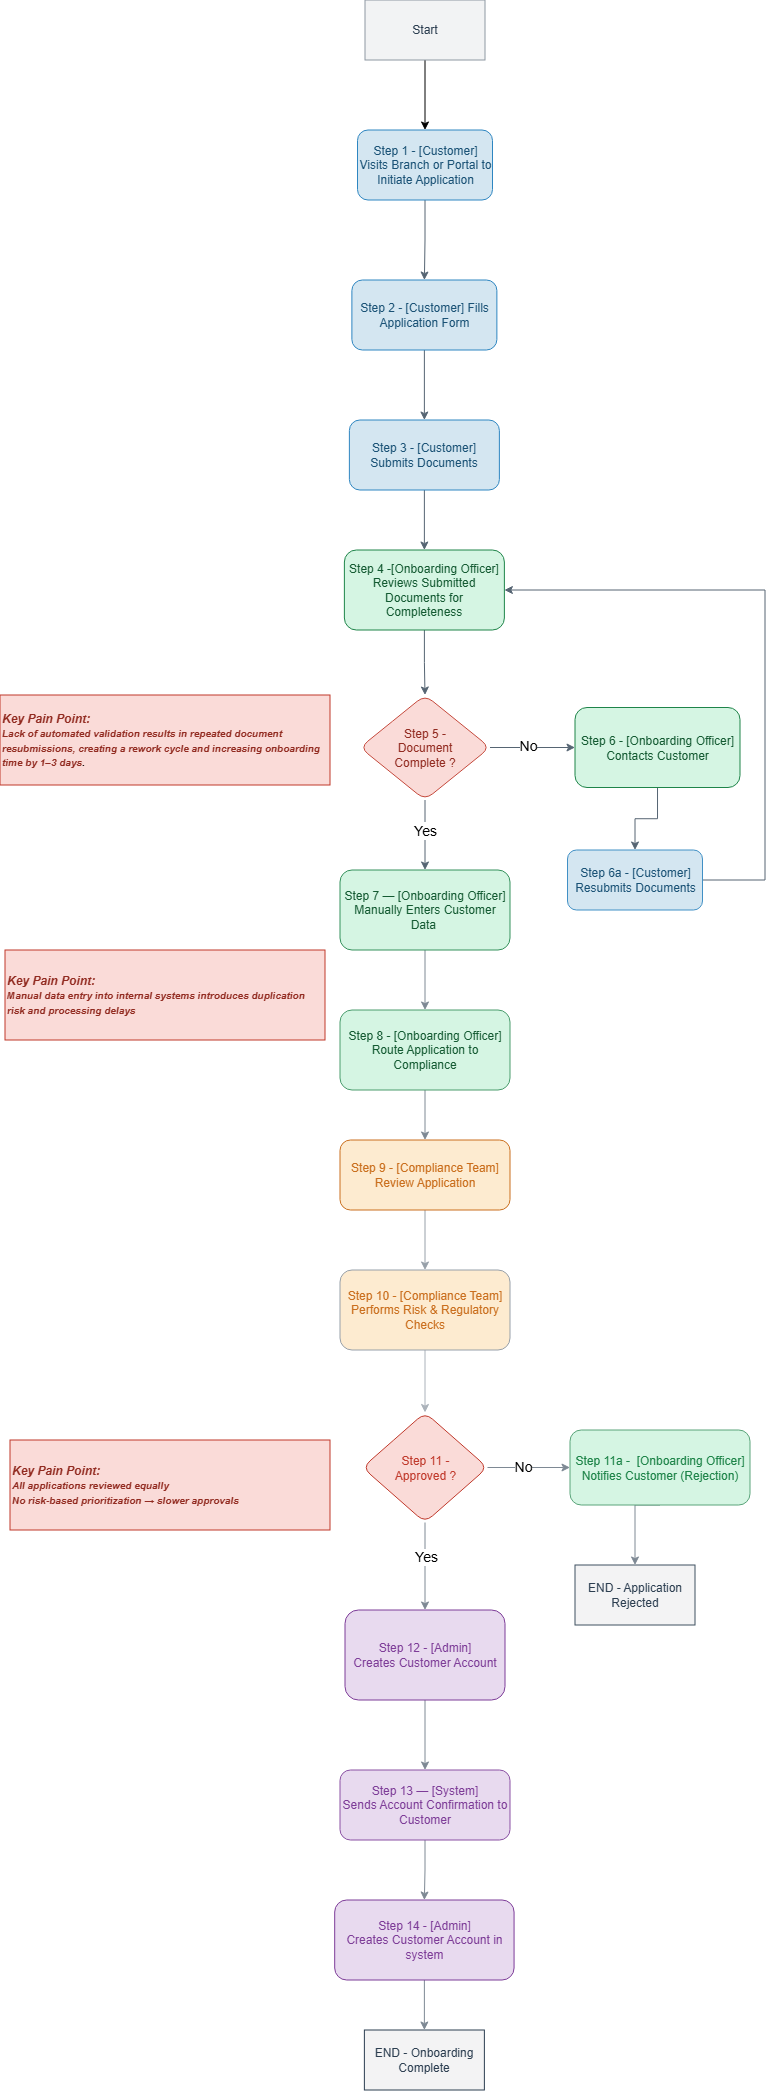

The diagram above was exported from draw.io. Its source (the exported page's mxGraphModel, read from the mxfile embedded in the PNG):
<mxGraphModel dx="1764" dy="497" grid="1" gridSize="10" guides="1" tooltips="1" connect="1" arrows="1" fold="1" page="1" pageScale="1" pageWidth="827" pageHeight="1169" math="0" shadow="0">
  <root>
    <mxCell id="0" />
    <mxCell id="1" parent="0" />
    <mxCell id="KFDvfuaaZdL9tV-YkoRB-5" edge="1" parent="1" source="KFDvfuaaZdL9tV-YkoRB-2" style="edgeStyle=orthogonalEdgeStyle;rounded=0;orthogonalLoop=1;jettySize=auto;html=1;strokeColor=light-dark(#566573, #ededed);" target="KFDvfuaaZdL9tV-YkoRB-4" value="">
      <mxGeometry relative="1" as="geometry" />
    </mxCell>
    <mxCell id="KFDvfuaaZdL9tV-YkoRB-2" parent="1" style="rounded=1;whiteSpace=wrap;html=1;strokeColor=light-dark(#2e86c1, #ededed);fillColor=light-dark(#d4e6f1, #ededed);" value="&lt;font style=&quot;color: light-dark(rgb(26, 82, 118), rgb(237, 237, 237));&quot;&gt;Step 1 - [Customer] Visits Branch or Portal to Initiate Application&lt;/font&gt;" vertex="1">
      <mxGeometry height="70" width="135" x="167.5" y="210" as="geometry" />
    </mxCell>
    <mxCell id="zSINC0mIcFpzFmbxr9Z9-2" edge="1" parent="1" source="KFDvfuaaZdL9tV-YkoRB-4" style="edgeStyle=orthogonalEdgeStyle;rounded=0;orthogonalLoop=1;jettySize=auto;html=1;strokeColor=light-dark(#566573, #ededed);" target="zSINC0mIcFpzFmbxr9Z9-1" value="">
      <mxGeometry relative="1" as="geometry" />
    </mxCell>
    <mxCell id="KFDvfuaaZdL9tV-YkoRB-4" parent="1" style="whiteSpace=wrap;html=1;rounded=1;strokeColor=light-dark(#2e86c1, #ededed);fillColor=light-dark(#d4e6f1, #ededed);" value="&lt;font style=&quot;color: light-dark(rgb(26, 82, 118), rgb(237, 237, 237));&quot;&gt;Step 2 - [Customer] Fills Application Form&lt;/font&gt;" vertex="1">
      <mxGeometry height="70" width="145" x="161.88" y="360" as="geometry" />
    </mxCell>
    <mxCell id="zSINC0mIcFpzFmbxr9Z9-4" edge="1" parent="1" source="zSINC0mIcFpzFmbxr9Z9-1" style="edgeStyle=orthogonalEdgeStyle;rounded=0;orthogonalLoop=1;jettySize=auto;html=1;strokeColor=light-dark(#566573, #ededed);" target="zSINC0mIcFpzFmbxr9Z9-3" value="">
      <mxGeometry relative="1" as="geometry" />
    </mxCell>
    <mxCell id="zSINC0mIcFpzFmbxr9Z9-1" parent="1" style="whiteSpace=wrap;html=1;rounded=1;strokeColor=light-dark(#2e86c1, #ededed);fillColor=light-dark(#d4e6f1, #ededed);" value="&lt;font style=&quot;color: light-dark(rgb(26, 82, 118), rgb(237, 237, 237));&quot;&gt;Step 3 - [Customer] Submits Documents&lt;/font&gt;" vertex="1">
      <mxGeometry height="70" width="150" x="159.38" y="500" as="geometry" />
    </mxCell>
    <mxCell id="zSINC0mIcFpzFmbxr9Z9-6" edge="1" parent="1" source="zSINC0mIcFpzFmbxr9Z9-3" style="edgeStyle=orthogonalEdgeStyle;rounded=0;orthogonalLoop=1;jettySize=auto;html=1;strokeColor=light-dark(#566573, #ededed);" target="zSINC0mIcFpzFmbxr9Z9-5" value="">
      <mxGeometry relative="1" as="geometry" />
    </mxCell>
    <mxCell id="zSINC0mIcFpzFmbxr9Z9-3" parent="1" style="whiteSpace=wrap;html=1;rounded=1;strokeColor=light-dark(#1e8449, #ededed);fillColor=light-dark(#d5f5e3, #ededed);" value="&lt;font style=&quot;color: light-dark(rgb(20, 90, 50), rgb(237, 237, 237));&quot;&gt;Step 4 -[Onboarding Officer] Reviews Submitted Documents for Completeness&lt;/font&gt;" vertex="1">
      <mxGeometry height="80" width="160" x="154.38" y="630" as="geometry" />
    </mxCell>
    <mxCell id="zSINC0mIcFpzFmbxr9Z9-12" edge="1" parent="1" source="zSINC0mIcFpzFmbxr9Z9-5" style="edgeStyle=orthogonalEdgeStyle;rounded=0;orthogonalLoop=1;jettySize=auto;html=1;strokeColor=light-dark(#566573, #ededed);" target="zSINC0mIcFpzFmbxr9Z9-11" value="">
      <mxGeometry relative="1" as="geometry">
        <Array as="points">
          <mxPoint x="235" y="920" />
          <mxPoint x="235" y="920" />
        </Array>
      </mxGeometry>
    </mxCell>
    <mxCell id="zSINC0mIcFpzFmbxr9Z9-16" connectable="0" parent="zSINC0mIcFpzFmbxr9Z9-12" style="edgeLabel;html=1;align=center;verticalAlign=middle;resizable=0;points=[];" value="Yes" vertex="1">
      <mxGeometry relative="1" x="-0.2222" y="1" as="geometry">
        <mxPoint as="offset" />
      </mxGeometry>
    </mxCell>
    <mxCell id="zSINC0mIcFpzFmbxr9Z9-17" connectable="0" parent="zSINC0mIcFpzFmbxr9Z9-12" style="edgeLabel;html=1;align=center;verticalAlign=middle;resizable=0;points=[];" value="Yes" vertex="1">
      <mxGeometry relative="1" x="-0.2" as="geometry">
        <mxPoint as="offset" />
      </mxGeometry>
    </mxCell>
    <mxCell id="zSINC0mIcFpzFmbxr9Z9-18" connectable="0" parent="zSINC0mIcFpzFmbxr9Z9-12" style="edgeLabel;html=1;align=center;verticalAlign=middle;resizable=0;points=[];" value="&lt;font style=&quot;font-size: 14px;&quot;&gt;Yes&lt;/font&gt;" vertex="1">
      <mxGeometry relative="1" x="-0.1333" as="geometry">
        <mxPoint as="offset" />
      </mxGeometry>
    </mxCell>
    <mxCell id="zSINC0mIcFpzFmbxr9Z9-21" edge="1" parent="1" source="zSINC0mIcFpzFmbxr9Z9-5" style="edgeStyle=orthogonalEdgeStyle;rounded=0;orthogonalLoop=1;jettySize=auto;html=1;strokeColor=light-dark(#566573, #ededed);" target="zSINC0mIcFpzFmbxr9Z9-20" value="">
      <mxGeometry relative="1" as="geometry" />
    </mxCell>
    <mxCell id="zSINC0mIcFpzFmbxr9Z9-22" connectable="0" parent="zSINC0mIcFpzFmbxr9Z9-21" style="edgeLabel;html=1;align=center;verticalAlign=middle;resizable=0;points=[];" value="&lt;font style=&quot;font-size: 14px;&quot;&gt;No&lt;/font&gt;" vertex="1">
      <mxGeometry relative="1" x="-0.1091" y="2" as="geometry">
        <mxPoint as="offset" />
      </mxGeometry>
    </mxCell>
    <mxCell id="zSINC0mIcFpzFmbxr9Z9-5" parent="1" style="rhombus;whiteSpace=wrap;html=1;rounded=1;strokeColor=light-dark(#c5493c, #ededed);fillColor=light-dark(#fadbd8, #ededed);" value="&lt;font style=&quot;color: light-dark(rgb(146, 43, 33), rgb(237, 237, 237));&quot;&gt;Step 5 - &lt;br&gt;Document &lt;br&gt;Complete ?&lt;/font&gt;" vertex="1">
      <mxGeometry height="105" width="130" x="170" y="775" as="geometry" />
    </mxCell>
    <mxCell id="zSINC0mIcFpzFmbxr9Z9-14" edge="1" parent="1" source="zSINC0mIcFpzFmbxr9Z9-11" style="edgeStyle=orthogonalEdgeStyle;rounded=0;orthogonalLoop=1;jettySize=auto;html=1;strokeColor=light-dark(#7e8994, #ededed);" target="zSINC0mIcFpzFmbxr9Z9-13" value="">
      <mxGeometry relative="1" as="geometry" />
    </mxCell>
    <mxCell id="zSINC0mIcFpzFmbxr9Z9-11" parent="1" style="whiteSpace=wrap;html=1;rounded=1;strokeColor=light-dark(#35915c, #ededed);fillColor=light-dark(#d5f5e3, #ededed);" value="&lt;font style=&quot;color: light-dark(rgb(20, 90, 50), rgb(237, 237, 237));&quot;&gt;Step 7 — [Onboarding Officer] Manually Enters Customer Data&amp;nbsp;&lt;/font&gt;" vertex="1">
      <mxGeometry height="80" width="170" x="150" y="950" as="geometry" />
    </mxCell>
    <mxCell id="zSINC0mIcFpzFmbxr9Z9-28" edge="1" parent="1" source="zSINC0mIcFpzFmbxr9Z9-13" style="edgeStyle=orthogonalEdgeStyle;rounded=0;orthogonalLoop=1;jettySize=auto;html=1;strokeColor=light-dark(#7e8994, #ededed);" target="zSINC0mIcFpzFmbxr9Z9-27" value="">
      <mxGeometry relative="1" as="geometry" />
    </mxCell>
    <mxCell id="zSINC0mIcFpzFmbxr9Z9-13" parent="1" style="whiteSpace=wrap;html=1;rounded=1;strokeColor=light-dark(#4a9c6d, #ededed);fillColor=light-dark(#d5f5e3, #ededed);" value="&lt;font style=&quot;color: light-dark(rgb(20, 90, 50), rgb(237, 237, 237));&quot;&gt;Step 8 - [Onboarding Officer] Route Application to Compliance&lt;/font&gt;" vertex="1">
      <mxGeometry height="80" width="170" x="150" y="1090" as="geometry" />
    </mxCell>
    <mxCell id="zSINC0mIcFpzFmbxr9Z9-24" edge="1" parent="1" source="zSINC0mIcFpzFmbxr9Z9-20" style="edgeStyle=orthogonalEdgeStyle;rounded=0;orthogonalLoop=1;jettySize=auto;html=1;strokeColor=light-dark(#566573, #ededed);" target="zSINC0mIcFpzFmbxr9Z9-23" value="">
      <mxGeometry relative="1" as="geometry" />
    </mxCell>
    <mxCell id="zSINC0mIcFpzFmbxr9Z9-20" parent="1" style="whiteSpace=wrap;html=1;rounded=1;strokeColor=light-dark(#1e8449, #ededed);fillColor=light-dark(#d5f5e3, #ededed);" value="&lt;font style=&quot;color: light-dark(rgb(20, 90, 50), rgb(237, 237, 237));&quot;&gt;Step 6 - [Onboarding Officer] Contacts Customer&lt;/font&gt;" vertex="1">
      <mxGeometry height="80" width="165" x="385" y="787.5" as="geometry" />
    </mxCell>
    <mxCell id="zSINC0mIcFpzFmbxr9Z9-25" edge="1" parent="1" source="zSINC0mIcFpzFmbxr9Z9-23" style="edgeStyle=orthogonalEdgeStyle;rounded=0;orthogonalLoop=1;jettySize=auto;html=1;entryX=1;entryY=0.5;entryDx=0;entryDy=0;strokeColor=light-dark(#566573, #ededed);" target="zSINC0mIcFpzFmbxr9Z9-3">
      <mxGeometry relative="1" as="geometry">
        <Array as="points">
          <mxPoint x="575" y="960" />
          <mxPoint x="575" y="670" />
        </Array>
      </mxGeometry>
    </mxCell>
    <mxCell id="zSINC0mIcFpzFmbxr9Z9-23" parent="1" style="whiteSpace=wrap;html=1;rounded=1;strokeColor=light-dark(#4190c5, #ededed);fillColor=light-dark(#d4e6f1, #ededed);" value="&lt;font style=&quot;color: light-dark(rgb(26, 82, 118), rgb(237, 237, 237));&quot;&gt;Step 6a - [Customer] Resubmits Documents&lt;/font&gt;" vertex="1">
      <mxGeometry height="60" width="135" x="377.5" y="930" as="geometry" />
    </mxCell>
    <mxCell id="zSINC0mIcFpzFmbxr9Z9-51" edge="1" parent="1" source="zSINC0mIcFpzFmbxr9Z9-27" style="edgeStyle=orthogonalEdgeStyle;rounded=0;orthogonalLoop=1;jettySize=auto;html=1;strokeColor=light-dark(#97a0a9, #ededed);" target="zSINC0mIcFpzFmbxr9Z9-50" value="">
      <mxGeometry relative="1" as="geometry" />
    </mxCell>
    <mxCell id="zSINC0mIcFpzFmbxr9Z9-27" parent="1" style="whiteSpace=wrap;html=1;rounded=1;strokeColor=light-dark(#ca6f1e, #ededed);fillColor=light-dark(#fdebd0, #ededed);" value="&lt;font style=&quot;color: light-dark(rgb(202, 111, 30), rgb(237, 237, 237));&quot;&gt;Step 9 - [Compliance Team] Review Application&lt;/font&gt;" vertex="1">
      <mxGeometry height="70" width="170" x="150" y="1220" as="geometry" />
    </mxCell>
    <mxCell id="zSINC0mIcFpzFmbxr9Z9-32" edge="1" parent="1" source="zSINC0mIcFpzFmbxr9Z9-29" style="edgeStyle=orthogonalEdgeStyle;rounded=0;orthogonalLoop=1;jettySize=auto;html=1;strokeColor=light-dark(#7e8994, #ededed);" target="zSINC0mIcFpzFmbxr9Z9-31" value="">
      <mxGeometry relative="1" as="geometry" />
    </mxCell>
    <mxCell id="zSINC0mIcFpzFmbxr9Z9-33" connectable="0" parent="zSINC0mIcFpzFmbxr9Z9-32" style="edgeLabel;html=1;align=center;verticalAlign=middle;resizable=0;points=[];" value="&lt;font style=&quot;font-size: 14px;&quot;&gt;Yes&lt;/font&gt;" vertex="1">
      <mxGeometry relative="1" x="-0.2222" y="1" as="geometry">
        <mxPoint as="offset" />
      </mxGeometry>
    </mxCell>
    <mxCell id="zSINC0mIcFpzFmbxr9Z9-39" edge="1" parent="1" source="zSINC0mIcFpzFmbxr9Z9-29" style="edgeStyle=orthogonalEdgeStyle;rounded=0;orthogonalLoop=1;jettySize=auto;html=1;strokeColor=light-dark(#7e8994, #ededed);" target="zSINC0mIcFpzFmbxr9Z9-38" value="">
      <mxGeometry relative="1" as="geometry" />
    </mxCell>
    <mxCell id="zSINC0mIcFpzFmbxr9Z9-40" connectable="0" parent="zSINC0mIcFpzFmbxr9Z9-39" style="edgeLabel;html=1;align=center;verticalAlign=middle;resizable=0;points=[];" value="&lt;font style=&quot;font-size: 14px;&quot;&gt;No&lt;/font&gt;" vertex="1">
      <mxGeometry relative="1" x="-0.1455" y="1" as="geometry">
        <mxPoint as="offset" />
      </mxGeometry>
    </mxCell>
    <mxCell id="zSINC0mIcFpzFmbxr9Z9-29" parent="1" style="rhombus;whiteSpace=wrap;html=1;rounded=1;strokeColor=light-dark(#c0392b, #ededed);fillColor=light-dark(#fadbd8, #ededed);" value="&lt;font style=&quot;color: light-dark(rgb(192, 57, 43), rgb(237, 237, 237));&quot;&gt;Step 11 -&lt;br&gt;Approved ?&lt;/font&gt;" vertex="1">
      <mxGeometry height="110" width="125" x="172.5" y="1492.5" as="geometry" />
    </mxCell>
    <mxCell id="zSINC0mIcFpzFmbxr9Z9-35" edge="1" parent="1" source="zSINC0mIcFpzFmbxr9Z9-31" style="edgeStyle=orthogonalEdgeStyle;rounded=0;orthogonalLoop=1;jettySize=auto;html=1;strokeColor=light-dark(#7e8994, #ededed);" target="zSINC0mIcFpzFmbxr9Z9-34" value="">
      <mxGeometry relative="1" as="geometry" />
    </mxCell>
    <mxCell id="zSINC0mIcFpzFmbxr9Z9-31" parent="1" style="whiteSpace=wrap;html=1;rounded=1;strokeColor=light-dark(#7d3c98, #ededed);fillColor=light-dark(#e8daef, #ededed);" value="&lt;font style=&quot;color: light-dark(rgb(125, 60, 152), rgb(237, 237, 237));&quot;&gt;Step 12 - [Admin] &lt;br&gt;Creates Customer Account&lt;/font&gt;" vertex="1">
      <mxGeometry height="90" width="160" x="155" y="1690" as="geometry" />
    </mxCell>
    <mxCell id="zSINC0mIcFpzFmbxr9Z9-37" edge="1" parent="1" source="zSINC0mIcFpzFmbxr9Z9-34" style="edgeStyle=orthogonalEdgeStyle;rounded=0;orthogonalLoop=1;jettySize=auto;html=1;exitX=0.5;exitY=1;exitDx=0;exitDy=0;strokeColor=light-dark(#7e8994, #ededed);entryX=0.5;entryY=0;entryDx=0;entryDy=0;" target="0E03UxfdjYRDPEeM4dVj-2">
      <mxGeometry relative="1" as="geometry">
        <mxPoint x="234" y="1970" as="targetPoint" />
      </mxGeometry>
    </mxCell>
    <mxCell id="zSINC0mIcFpzFmbxr9Z9-34" parent="1" style="whiteSpace=wrap;html=1;rounded=1;strokeColor=light-dark(#8a50a3, #ededed);fillColor=light-dark(#e8daef, #ededed);" value="&lt;font style=&quot;color: light-dark(rgb(125, 60, 152), rgb(237, 237, 237));&quot;&gt;Step 13 — [System] &lt;br&gt;Sends Account Confirmation to Customer&lt;/font&gt;" vertex="1">
      <mxGeometry height="70" width="170" x="150" y="1850" as="geometry" />
    </mxCell>
    <mxCell id="zSINC0mIcFpzFmbxr9Z9-47" edge="1" parent="1" source="zSINC0mIcFpzFmbxr9Z9-38" style="edgeStyle=orthogonalEdgeStyle;rounded=0;orthogonalLoop=1;jettySize=auto;html=1;exitX=0.5;exitY=1;exitDx=0;exitDy=0;entryX=0.5;entryY=0;entryDx=0;entryDy=0;strokeColor=light-dark(#7e8994, #ededed);" target="zSINC0mIcFpzFmbxr9Z9-46">
      <mxGeometry relative="1" as="geometry">
        <Array as="points">
          <mxPoint x="445" y="1595" />
          <mxPoint x="445" y="1595" />
        </Array>
      </mxGeometry>
    </mxCell>
    <mxCell id="zSINC0mIcFpzFmbxr9Z9-38" parent="1" style="whiteSpace=wrap;html=1;rounded=1;strokeColor=light-dark(#5aa47a, #ededed);fillColor=light-dark(#d5f5e3, #ededed);" value="&lt;font style=&quot;color: light-dark(rgb(30, 132, 73), rgb(237, 237, 237));&quot;&gt;Step 11a -&amp;nbsp; [Onboarding Officer] Notifies Customer (Rejection)&lt;/font&gt;" vertex="1">
      <mxGeometry height="75" width="180" x="380" y="1510" as="geometry" />
    </mxCell>
    <mxCell id="zSINC0mIcFpzFmbxr9Z9-49" edge="1" parent="1" source="zSINC0mIcFpzFmbxr9Z9-43" style="edgeStyle=orthogonalEdgeStyle;rounded=0;orthogonalLoop=1;jettySize=auto;html=1;entryX=0.5;entryY=0;entryDx=0;entryDy=0;" target="KFDvfuaaZdL9tV-YkoRB-2">
      <mxGeometry relative="1" as="geometry" />
    </mxCell>
    <mxCell id="zSINC0mIcFpzFmbxr9Z9-43" parent="1" style="rounded=0;whiteSpace=wrap;html=1;strokeColor=light-dark(#8e98a2, #ededed);fillColor=light-dark(#f2f3f4, #ededed);" value="&lt;font style=&quot;color: light-dark(rgb(44, 62, 80), rgb(237, 237, 237));&quot;&gt;Start&lt;/font&gt;" vertex="1">
      <mxGeometry height="60" width="120" x="175" y="80" as="geometry" />
    </mxCell>
    <mxCell id="zSINC0mIcFpzFmbxr9Z9-45" parent="1" style="rounded=0;whiteSpace=wrap;html=1;strokeColor=light-dark(#2c3e50, #ededed);fillColor=light-dark(#f3f3f4, #ededed);" value="&lt;font style=&quot;color: light-dark(rgb(44, 62, 80), rgb(237, 237, 237));&quot;&gt;END - Onboarding Complete&lt;/font&gt;" vertex="1">
      <mxGeometry height="60" width="120" x="174.38" y="2110" as="geometry" />
    </mxCell>
    <mxCell id="zSINC0mIcFpzFmbxr9Z9-46" parent="1" style="rounded=0;whiteSpace=wrap;html=1;strokeColor=light-dark(#3f5060, #ededed);fillColor=light-dark(#f3f3f4, #ededed);" value="&lt;font style=&quot;color: light-dark(rgb(44, 62, 80), rgb(237, 237, 237));&quot;&gt;END - Application Rejected&lt;/font&gt;" vertex="1">
      <mxGeometry height="60" width="120" x="385" y="1645" as="geometry" />
    </mxCell>
    <mxCell id="zSINC0mIcFpzFmbxr9Z9-52" edge="1" parent="1" source="zSINC0mIcFpzFmbxr9Z9-50" style="edgeStyle=orthogonalEdgeStyle;rounded=0;orthogonalLoop=1;jettySize=auto;html=1;exitX=0.5;exitY=1;exitDx=0;exitDy=0;entryX=0.5;entryY=0;entryDx=0;entryDy=0;strokeColor=light-dark(#abb2ba, #ededed);" target="zSINC0mIcFpzFmbxr9Z9-29">
      <mxGeometry relative="1" as="geometry" />
    </mxCell>
    <mxCell id="zSINC0mIcFpzFmbxr9Z9-50" parent="1" style="whiteSpace=wrap;html=1;fillColor=light-dark(#fdebd0, #ededed);strokeColor=light-dark(#97a0a9, #ededed);rounded=1;" value="&lt;span style=&quot;color: rgb(202, 111, 30); caret-color: rgba(0, 0, 0, 0);&quot;&gt;Step 10 - [Compliance Team] Performs Risk &amp;amp; Regulatory Checks&lt;/span&gt;" vertex="1">
      <mxGeometry height="80" width="170" x="150" y="1350" as="geometry" />
    </mxCell>
    <mxCell id="zSINC0mIcFpzFmbxr9Z9-53" parent="1" style="rounded=0;whiteSpace=wrap;html=1;align=left;fillColor=light-dark(#fadbd8, #ededed);strokeColor=light-dark(#c0392b, #ededed);" value="&lt;font style=&quot;&quot;&gt;&lt;b style=&quot;&quot;&gt;&lt;i style=&quot;&quot;&gt;&lt;span data-start=&quot;869&quot; data-end=&quot;884&quot; style=&quot;color: light-dark(rgb(146, 43, 33), rgb(237, 237, 237));&quot;&gt;Key Pain Point:&lt;/span&gt;&lt;br data-start=&quot;884&quot; data-end=&quot;887&quot;&gt;&lt;/i&gt;&lt;/b&gt;&lt;/font&gt;&lt;b&gt;&lt;i&gt;&lt;font style=&quot;font-size: 10px;&quot;&gt;&lt;font style=&quot;color: light-dark(rgb(146, 43, 33), rgb(237, 237, 237));&quot;&gt;Lack of automated validation results in repeated document resubmissions, creating a rework cycle and increasing onboarding time by 1–3 days&lt;/font&gt;.&lt;/font&gt;&lt;/i&gt;&lt;/b&gt;" vertex="1">
      <mxGeometry height="90" width="330" x="-190" y="775" as="geometry" />
    </mxCell>
    <mxCell id="zSINC0mIcFpzFmbxr9Z9-54" parent="1" style="rounded=0;whiteSpace=wrap;html=1;align=left;fillColor=light-dark(#fadbd8, #ededed);strokeColor=light-dark(#c0392b, #ededed);" value="&lt;div&gt;&lt;font color=&quot;#922b21&quot;&gt;&lt;b&gt;&lt;i&gt;Key Pain Point:&lt;/i&gt;&lt;/b&gt;&lt;/font&gt;&lt;/div&gt;&lt;div&gt;&lt;font color=&quot;#922b21&quot; style=&quot;font-size: 10px;&quot;&gt;&lt;i&gt;&lt;b&gt;All applications reviewed equally&lt;/b&gt;&lt;/i&gt;&lt;/font&gt;&lt;/div&gt;&lt;div&gt;&lt;font color=&quot;#922b21&quot; style=&quot;font-size: 10px;&quot;&gt;&lt;i&gt;&lt;b&gt;No risk-based prioritization → slower approvals&lt;/b&gt;&lt;/i&gt;&lt;/font&gt;&lt;/div&gt;" vertex="1">
      <mxGeometry height="90" width="320" x="-180" y="1520" as="geometry" />
    </mxCell>
    <mxCell id="0E03UxfdjYRDPEeM4dVj-1" parent="1" style="rounded=0;whiteSpace=wrap;html=1;align=left;fillColor=light-dark(#fadbd8, #ededed);strokeColor=light-dark(#c0392b, #ededed);" value="&lt;div&gt;&lt;font color=&quot;#922b21&quot;&gt;&lt;b&gt;&lt;i&gt;Key Pain Point:&lt;/i&gt;&lt;/b&gt;&lt;/font&gt;&lt;/div&gt;&lt;div&gt;&lt;font color=&quot;#922b21&quot; style=&quot;font-size: 10px;&quot;&gt;&lt;i&gt;&lt;b&gt;Manual data entry into internal systems introduces duplication risk and processing delays&lt;/b&gt;&lt;/i&gt;&lt;/font&gt;&lt;/div&gt;" vertex="1">
      <mxGeometry height="90" width="320" x="-185" y="1030" as="geometry" />
    </mxCell>
    <mxCell id="0E03UxfdjYRDPEeM4dVj-3" edge="1" parent="1" source="0E03UxfdjYRDPEeM4dVj-2" style="edgeStyle=orthogonalEdgeStyle;rounded=0;orthogonalLoop=1;jettySize=auto;html=1;entryX=0.5;entryY=0;entryDx=0;entryDy=0;strokeColor=light-dark(#7e8994, #ededed);" target="zSINC0mIcFpzFmbxr9Z9-45">
      <mxGeometry relative="1" as="geometry" />
    </mxCell>
    <mxCell id="0E03UxfdjYRDPEeM4dVj-2" parent="1" style="whiteSpace=wrap;html=1;rounded=1;strokeColor=light-dark(#7d3c98, #ededed);fillColor=light-dark(#e8daef, #ededed);" value="&lt;font style=&quot;color: light-dark(rgb(125, 60, 152), rgb(237, 237, 237));&quot;&gt;Step 14 - [Admin] &lt;br&gt;Creates Customer Account in system&lt;/font&gt;" vertex="1">
      <mxGeometry height="80" width="179.38" x="144.69" y="1980" as="geometry" />
    </mxCell>
  </root>
</mxGraphModel>